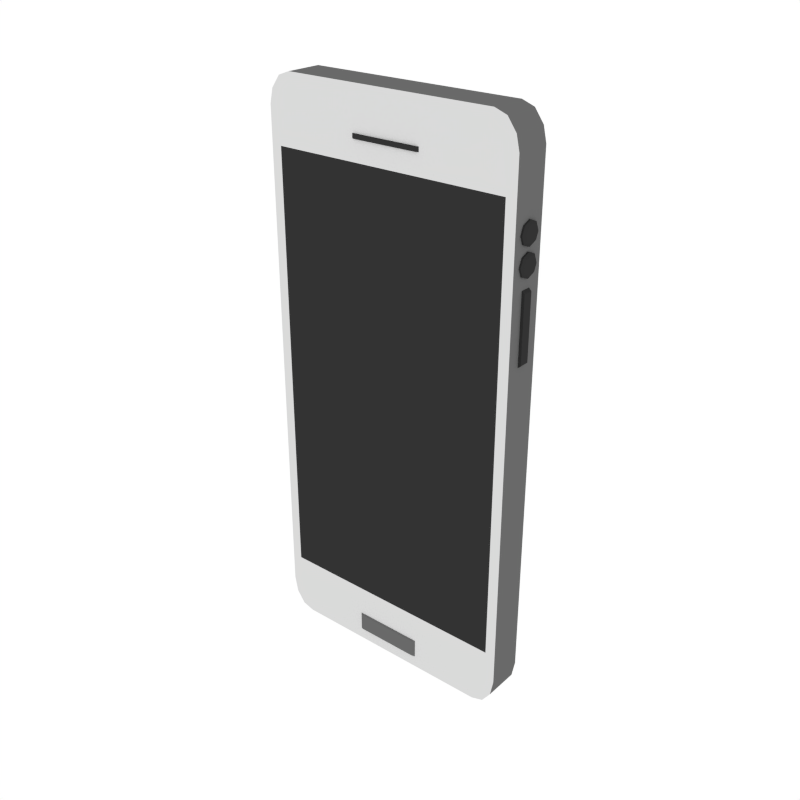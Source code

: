 # Source: Phone.blend  (saved by Blender 2.79.0; exported with 4.5.12 LTS)
import bpy
from mathutils import Matrix  # noqa: F401  (used for matrix-valued properties, if any)

bpy.ops.wm.read_factory_settings(use_empty=True)
scene = bpy.context.scene
scene.name = 'Scene'

# ---- collections
col_collection_1 = bpy.data.collections.new('Collection 1'); scene.collection.children.link(col_collection_1)

# ---- materials (node trees are filled in below, after node groups)
mat_white = bpy.data.materials.new('White')
mat_white.alpha_threshold = 0.0
mat_white.diffuse_color = (0.6982, 0.6982, 0.6982, 1.0)
mat_white.roughness = 0.5
mat_black = bpy.data.materials.new('Black')
mat_black.alpha_threshold = 0.0
mat_black.diffuse_color = (0.0331, 0.0331, 0.0331, 1.0)
mat_black.roughness = 0.5
mat_grey = bpy.data.materials.new('Grey')
mat_grey.alpha_threshold = 0.0
mat_grey.diffuse_color = (0.1424, 0.1424, 0.1424, 1.0)
mat_grey.roughness = 0.5

# ---- material node trees

# ---- world
world_world = bpy.data.worlds.new('World'); scene.world = world_world
world_world.color = (1.0, 1.0, 1.0)
world_world.use_sun_shadow = False
world_world.sun_shadow_jitter_overblur = 0.0
world_world.cycles.sampling_method = 'NONE'
world_world.cycles.sample_map_resolution = 256

# ---- meshes
me_cube_006 = bpy.data.meshes.new('Cube.006')
me_cube_006.from_pydata([(-0.1051, -0.0145, -0.2016), (-0.08569, -0.0145, -0.2276), (-0.1025, -0.0145, -0.2149), (-0.09541, -0.0145, -0.2246), (-0.08569, -0.0145, 0.2281), (0.09672, -0.0145, 0.1752), (-0.09541, -0.0145, 0.2246), (-0.1025, -0.0145, 0.2149), (-0.08569, 0.0145, -0.2276), (-0.1051, 0.0145, -0.2016), (-0.09541, 0.0145, -0.2246), (-0.1025, 0.0145, -0.2149), (-0.09672, -0.0145, 0.1752), (-0.08569, 0.0145, 0.2281), (-0.1025, 0.0145, 0.2149), (-0.09541, 0.0145, 0.2246), (0.08569, -0.0145, -0.2276), (0.1051, -0.0145, -0.2016), (0.09541, -0.0145, -0.2246), (0.1025, -0.0145, -0.2149), (0.09672, -0.0145, -0.1775), (0.08569, -0.0145, 0.2281), (0.1025, -0.0145, 0.2149), (0.09541, -0.0145, 0.2246), (0.1051, 0.0145, -0.2016), (0.08569, 0.0145, -0.2276), (0.1025, 0.0145, -0.2149), (0.09541, 0.0145, -0.2246), (0.08569, 0.0145, 0.2281), (-0.09672, -0.0145, -0.1775), (0.09541, 0.0145, 0.2246), (0.1025, 0.0145, 0.2149), (-0.1051, -0.0145, -0.193), (0.1051, -0.0145, -0.193), (0.1051, 0.0145, -0.193), (-0.1051, 0.0145, -0.193), (-0.1051, -0.0145, 0.2036), (-0.1051, 0.0145, 0.2036), (0.1051, -0.0145, 0.2036), (0.1051, 0.0145, 0.2036), (0.02635, -0.01598, -0.2029), (-0.02635, -0.01598, -0.2029), (-0.02635, -0.01598, -0.217), (0.02635, -0.01598, -0.217), (-0.03213, -0.01193, -0.2009), (-0.03213, -0.01193, -0.219), (0.03213, -0.01193, -0.2009), (0.03213, -0.01193, -0.219), (0.02635, -0.01598, 0.1948), (-0.02635, -0.01598, 0.1948), (-0.02635, -0.01598, 0.1916), (0.02635, -0.01598, 0.1916), (-0.03213, -0.01193, 0.1953), (-0.03213, -0.01193, 0.1911), (0.03213, -0.01193, 0.1953), (0.03213, -0.01193, 0.1911), (0.09732, 0.009004, 0.1506), (0.1065, 0.009004, 0.1506), (0.09732, 0.006367, 0.1442), (0.1065, 0.006367, 0.1442), (0.09732, 6.096e-08, 0.1416), (0.1065, 6.338e-08, 0.1416), (0.09732, -0.006367, 0.1442), (0.1065, -0.006367, 0.1442), (0.09732, -0.009004, 0.1506), (0.1065, -0.009004, 0.1506), (0.09732, -0.006367, 0.1569), (0.1065, -0.006367, 0.1569), (0.09732, 5.904e-08, 0.1596), (0.1065, 6.146e-08, 0.1596), (0.09732, 0.006367, 0.1569), (0.1065, 0.006367, 0.1569), (0.108, 0.004795, 0.1458), (0.108, 0.006781, 0.1506), (0.108, 6.367e-08, 0.1438), (0.108, -0.004795, 0.1458), (0.108, -0.006781, 0.1506), (0.108, -0.004795, 0.1554), (0.108, 6.222e-08, 0.1573), (0.108, 0.004795, 0.1554), (0.09732, 0.009004, 0.1293), (0.1065, 0.009004, 0.1293), (0.09732, 0.006367, 0.1229), (0.1065, 0.006367, 0.1229), (0.09732, 6.096e-08, 0.1203), (0.1065, 6.338e-08, 0.1203), (0.09732, -0.006367, 0.1229), (0.1065, -0.006367, 0.1229), (0.09732, -0.009004, 0.1293), (0.1065, -0.009004, 0.1293), (0.09732, -0.006367, 0.1357), (0.1065, -0.006367, 0.1357), (0.09732, 5.904e-08, 0.1383), (0.1065, 6.146e-08, 0.1383), (0.09732, 0.006367, 0.1357), (0.1065, 0.006367, 0.1357), (0.108, 0.004795, 0.1245), (0.108, 0.006781, 0.1293), (0.108, 6.367e-08, 0.1225), (0.108, -0.004795, 0.1245), (0.108, -0.006781, 0.1293), (0.108, -0.004795, 0.1341), (0.108, 6.222e-08, 0.1361), (0.108, 0.004795, 0.1341), (0.1073, 0.003852, 0.06046), (0.1073, -0.003852, 0.06046), (0.1073, 0.003852, 0.1111), (0.1073, -0.003852, 0.1111), (0.1026, -0.004278, 0.05631), (0.1026, 0.004278, 0.05631), (0.1026, -0.004278, 0.1152), (0.1026, 0.004278, 0.1152), (0.0171, 0.007056, -0.2276), (0.0171, -0.007056, -0.2276), (-0.0171, -0.007056, -0.2276), (-0.0171, 0.007056, -0.2276), (0.0171, -0.007056, -0.2225), (0.0171, 0.007056, -0.2225), (-0.0171, 0.007056, -0.2225), (-0.0171, -0.007056, -0.2225), (0.02257, 0.003973, -0.2285), (0.02257, -0.003973, -0.2285), (0.08114, 0.003973, -0.2285), (0.08114, -0.003973, -0.2285), (0.02257, -0.003973, -0.2254), (0.02257, 0.003973, -0.2254), (0.08114, 0.003973, -0.2254), (0.08114, -0.003973, -0.2254), (-0.08235, 0.003973, -0.2285), (-0.08235, -0.003973, -0.2285), (-0.02378, 0.003973, -0.2285), (-0.02378, -0.003973, -0.2285), (-0.08235, -0.003973, -0.2254), (-0.08235, 0.003973, -0.2254), (-0.02378, 0.003973, -0.2254), (-0.02378, -0.003973, -0.2254)], [], [(16, 18, 19, 17, 33, 32, 0, 2, 3, 1), (24, 34, 33, 17), (28, 13, 4, 21), (0, 32, 35, 9), (8, 10, 11, 9, 35, 34, 24, 26, 27, 25), (8, 1, 3, 10), (10, 3, 2, 11), (11, 2, 0, 9), (4, 13, 15, 6), (6, 15, 14, 7), (38, 39, 31, 22), (16, 25, 27, 18), (18, 27, 26, 19), (19, 26, 24, 17), (28, 21, 23, 30), (30, 23, 22, 31), (29, 20, 5, 12), (8, 25, 112, 115), (33, 34, 39, 38), (35, 32, 36, 37), (32, 33, 20, 29), (34, 35, 37, 39), (39, 37, 14, 15, 13, 28, 30, 31), (38, 36, 12, 5), (33, 38, 5, 20), (36, 38, 22, 23, 21, 4, 6, 7), (37, 36, 7, 14), (36, 32, 29, 12), (42, 43, 40, 41), (43, 47, 46, 40), (41, 44, 45, 42), (42, 45, 47, 43), (40, 46, 44, 41), (50, 51, 48, 49), (51, 55, 54, 48), (49, 52, 53, 50), (50, 53, 55, 51), (48, 54, 52, 49), (56, 57, 59, 58), (58, 59, 61, 60), (60, 61, 63, 62), (62, 63, 65, 64), (64, 65, 67, 66), (66, 67, 69, 68), (71, 69, 78, 79), (68, 69, 71, 70), (70, 71, 57, 56), (72, 73, 79, 78, 77, 76, 75, 74), (61, 59, 72, 74), (67, 65, 76, 77), (57, 71, 79, 73), (59, 57, 73, 72), (63, 61, 74, 75), (69, 67, 77, 78), (65, 63, 75, 76), (80, 81, 83, 82), (82, 83, 85, 84), (84, 85, 87, 86), (86, 87, 89, 88), (88, 89, 91, 90), (90, 91, 93, 92), (95, 93, 102, 103), (92, 93, 95, 94), (94, 95, 81, 80), (96, 97, 103, 102, 101, 100, 99, 98), (85, 83, 96, 98), (91, 89, 100, 101), (81, 95, 103, 97), (83, 81, 97, 96), (87, 85, 98, 99), (93, 91, 101, 102), (89, 87, 99, 100), (105, 104, 106, 107), (108, 110, 111, 109), (104, 109, 111, 106), (105, 108, 109, 104), (107, 110, 108, 105), (106, 111, 110, 107), (113, 114, 119, 116), (16, 1, 114, 113), (25, 16, 113, 112), (1, 8, 115, 114), (118, 117, 116, 119), (112, 113, 116, 117), (115, 112, 117, 118), (114, 115, 118, 119), (120, 121, 123, 122), (125, 126, 127, 124), (121, 120, 125, 124), (123, 121, 124, 127), (120, 122, 126, 125), (122, 123, 127, 126), (128, 129, 131, 130), (133, 134, 135, 132), (129, 128, 133, 132), (131, 129, 132, 135), (128, 130, 134, 133), (130, 131, 135, 134)])
me_cube_006.polygons.foreach_set('material_index', [0, 2, 2, 2, 0, 2, 2, 2, 2, 2, 2, 2, 2, 2, 2, 2, 1, 2, 2, 2, 0, 0, 0, 0, 0, 0, 2, 0, 2, 2, 2, 2, 2, 1, 1, 1, 1, 1, 1, 1, 1, 1, 1, 1, 1, 1, 1, 1, 1, 1, 1, 1, 1, 1, 1, 1, 1, 1, 1, 1, 1, 1, 1, 1, 1, 1, 1, 1, 1, 1, 1, 1, 1, 1, 1, 1, 1, 1, 1, 2, 2, 2, 1, 1, 1, 1, 1, 1, 1, 1, 1, 1, 1, 1, 1, 1, 1, 1])
me_cube_006.materials.append(mat_white)
me_cube_006.materials.append(mat_black)
me_cube_006.materials.append(mat_grey)
me_cube_006.use_remesh_preserve_volume = False
me_cube_006.use_remesh_preserve_attributes = False
me_cube_006.use_mirror_vertex_groups = False
me_cube_006.update()

# ---- objects
ob_phone = bpy.data.objects.new('Phone', me_cube_006)

# ---- transforms, parenting, visibility, modifiers, constraints
ob_phone.location = (0.0, 0.0, 0.0)
ob_phone.scale = (1.989, 1.989, 1.989)
ob_phone.lineart.crease_threshold = 0.0

# ---- collection membership
col_collection_1.objects.link(ob_phone)

# ---- scene / render settings (as saved in the file)
scene.frame_start = 1; scene.frame_end = 250; scene.frame_set(0)
scene.render.engine = 'CYCLES'
scene.render.resolution_x = 1000
scene.render.resolution_y = 1000
scene.render.dither_intensity = 0.0
scene.cycles.samples = 200
scene.cycles.sampling_pattern = 'TABULATED_SOBOL'
scene.cycles.light_sampling_threshold = 0.0
scene.cycles.use_adaptive_sampling = False
scene.cycles.use_light_tree = False
scene.cycles.caustics_reflective = False
scene.cycles.caustics_refractive = False
scene.cycles.blur_glossy = 0.0
scene.cycles.max_bounces = 2
scene.cycles.pixel_filter_type = 'GAUSSIAN'
scene.cycles.sample_clamp_indirect = 0.0
scene.view_settings.view_transform = 'Standard'
bpy.context.view_layer.update()

# ---- added for rendering (the .blend has no active camera): camera
cam_auto = bpy.data.cameras.new('AutoCamera')
cam_auto.lens = 50.0
cam_auto.sensor_width = 36.0
cam_auto.clip_end = 1000.0
ob_auto_camera = bpy.data.objects.new('AutoCamera', cam_auto)
scene.collection.objects.link(ob_auto_camera)
ob_auto_camera.location = (0.932204, -1.11664, 0.74302)
ob_auto_camera.rotation_euler = (1.09748, -7.21219e-08, 0.694738)
scene.camera = ob_auto_camera
bpy.context.view_layer.update()
